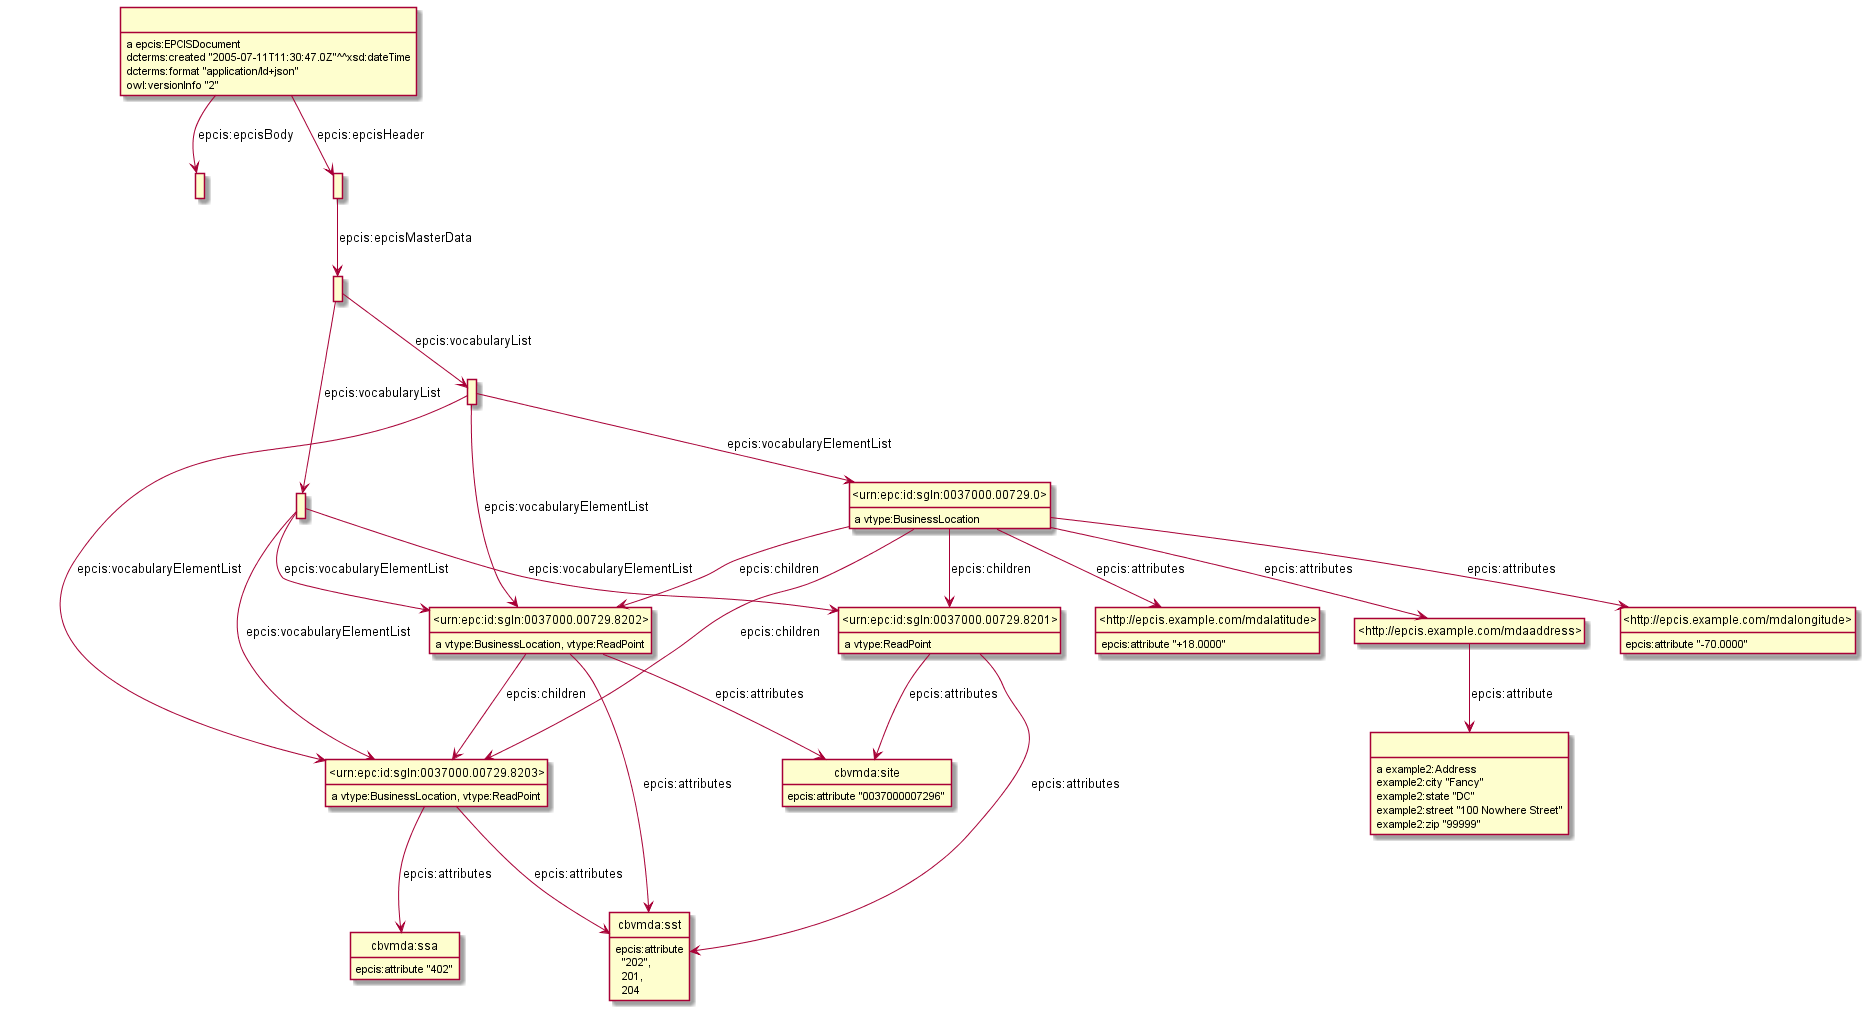

The diagram above was rendered by PlantUML. Its source (embedded in the PNG):
@startuml
hide empty methods
hide empty attributes
hide circle
skinparam classAttributeIconSize 0
class _http_epcis_example_com_mdalongitude_ as "<http://epcis.example.com/mdalongitude>"
_http_epcis_example_com_mdalongitude_ : epcis:attribute "-70.0000"
class _r1617094261r0_ as " "
_r1617094261r0_ : a example2:Address
_r1617094261r0_ : example2:city "Fancy"
_r1617094261r0_ : example2:state "DC"
_r1617094261r0_ : example2:street "100 Nowhere Street"
_r1617094261r0_ : example2:zip "99999"
class _r1617094261r4_ as " "
class _r1617094261r5_ as " "
_r1617094261r4_ -down-> _r1617094261r5_ : epcis:vocabularyList
class _r1617094261r6_ as " "
_r1617094261r4_ -down-> _r1617094261r6_ : epcis:vocabularyList
class _urn_epc_id_sgln_0037000_00729_8202_ as "<urn:epc:id:sgln:0037000.00729.8202>"
_urn_epc_id_sgln_0037000_00729_8202_ : a vtype:BusinessLocation, vtype:ReadPoint
class cbvmda_sst as "cbvmda:sst"
_urn_epc_id_sgln_0037000_00729_8202_ -down-> cbvmda_sst : epcis:attributes
class _urn_epc_id_sgln_0037000_00729_8203_ as "<urn:epc:id:sgln:0037000.00729.8203>"
_urn_epc_id_sgln_0037000_00729_8202_ -down-> _urn_epc_id_sgln_0037000_00729_8203_ : epcis:children
class cbvmda_site as "cbvmda:site"
_urn_epc_id_sgln_0037000_00729_8202_ -down-> cbvmda_site : epcis:attributes
class _urn_epc_id_sgln_0037000_00729_8201_ as "<urn:epc:id:sgln:0037000.00729.8201>"
_r1617094261r5_ -down-> _urn_epc_id_sgln_0037000_00729_8201_ : epcis:vocabularyElementList
_r1617094261r5_ -down-> _urn_epc_id_sgln_0037000_00729_8203_ : epcis:vocabularyElementList
_r1617094261r5_ -down-> _urn_epc_id_sgln_0037000_00729_8202_ : epcis:vocabularyElementList
_r1617094261r6_ -down-> _urn_epc_id_sgln_0037000_00729_8203_ : epcis:vocabularyElementList
class _urn_epc_id_sgln_0037000_00729_0_ as "<urn:epc:id:sgln:0037000.00729.0>"
_r1617094261r6_ -down-> _urn_epc_id_sgln_0037000_00729_0_ : epcis:vocabularyElementList
_r1617094261r6_ -down-> _urn_epc_id_sgln_0037000_00729_8202_ : epcis:vocabularyElementList
_urn_epc_id_sgln_0037000_00729_8201_ : a vtype:ReadPoint
_urn_epc_id_sgln_0037000_00729_8201_ -down-> cbvmda_site : epcis:attributes
_urn_epc_id_sgln_0037000_00729_8201_ -down-> cbvmda_sst : epcis:attributes
_urn_epc_id_sgln_0037000_00729_0_ : a vtype:BusinessLocation
_urn_epc_id_sgln_0037000_00729_0_ -down-> _http_epcis_example_com_mdalongitude_ : epcis:attributes
_urn_epc_id_sgln_0037000_00729_0_ -down-> _urn_epc_id_sgln_0037000_00729_8202_ : epcis:children
_urn_epc_id_sgln_0037000_00729_0_ -down-> _urn_epc_id_sgln_0037000_00729_8203_ : epcis:children
_urn_epc_id_sgln_0037000_00729_0_ -down-> _urn_epc_id_sgln_0037000_00729_8201_ : epcis:children
class _http_epcis_example_com_mdalatitude_ as "<http://epcis.example.com/mdalatitude>"
_urn_epc_id_sgln_0037000_00729_0_ -down-> _http_epcis_example_com_mdalatitude_ : epcis:attributes
class _http_epcis_example_com_mdaaddress_ as "<http://epcis.example.com/mdaaddress>"
_urn_epc_id_sgln_0037000_00729_0_ -down-> _http_epcis_example_com_mdaaddress_ : epcis:attributes
class cbvmda_ssa as "cbvmda:ssa"
cbvmda_ssa : epcis:attribute "402"
cbvmda_site : epcis:attribute "0037000007296"
class _r1617094261r1_ as " "
_r1617094261r1_ : a epcis:EPCISDocument
class _r1617094261r2_ as " "
_r1617094261r1_ -down-> _r1617094261r2_ : epcis:epcisBody
class _r1617094261r3_ as " "
_r1617094261r1_ -down-> _r1617094261r3_ : epcis:epcisHeader
_r1617094261r1_ : dcterms:created "2005-07-11T11:30:47.0Z"^^xsd:dateTime
_r1617094261r1_ : dcterms:format "application/ld+json"
_r1617094261r1_ : owl:versionInfo "2"
cbvmda_sst : epcis:attribute\n  "202",\n  201,\n  204
_r1617094261r3_ -down-> _r1617094261r4_ : epcis:epcisMasterData
_http_epcis_example_com_mdalatitude_ : epcis:attribute "+18.0000"
_urn_epc_id_sgln_0037000_00729_8203_ : a vtype:BusinessLocation, vtype:ReadPoint
_urn_epc_id_sgln_0037000_00729_8203_ -down-> cbvmda_sst : epcis:attributes
_urn_epc_id_sgln_0037000_00729_8203_ -down-> cbvmda_ssa : epcis:attributes
_http_epcis_example_com_mdaaddress_ -down-> _r1617094261r0_ : epcis:attribute
@enduml